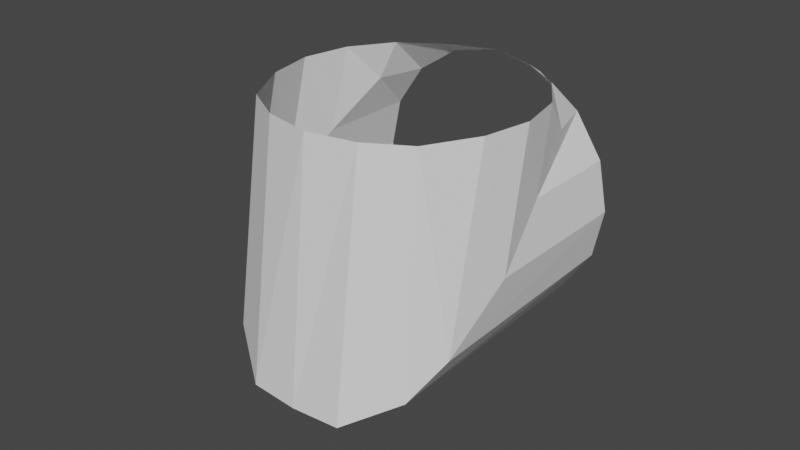 # Source: Link_5.blend  (saved by Blender 2.82.7; exported with 4.5.12 LTS)
import bpy
from mathutils import Matrix  # noqa: F401  (used for matrix-valued properties, if any)

bpy.ops.wm.read_factory_settings(use_empty=True)
scene = bpy.context.scene
scene.name = 'Scene'

# ---- collections
col_collection = bpy.data.collections.new('Collection'); scene.collection.children.link(col_collection)

# ---- world
world_world = bpy.data.worlds.new('World'); scene.world = world_world
world_world.use_nodes = True; world_world.node_tree.nodes.clear()
_N = world_world.node_tree.nodes; _L = world_world.node_tree.links
n0 = _N.new('ShaderNodeOutputWorld'); n0.name = 'World Output'; n0.location = (300, 300)
n1 = _N.new('ShaderNodeBackground'); n1.name = 'Background'; n1.location = (10, 300)
n1.inputs[0].default_value = (0.05088, 0.05088, 0.05088, 1.0)
_L.new(n1.outputs[0], n0.inputs[0])
n0.is_active_output = True
world_world.color = (0.05088, 0.05088, 0.05088)
world_world.use_sun_shadow = False
world_world.sun_shadow_jitter_overblur = 0.0

# ---- meshes
me_link_5 = bpy.data.meshes.new('Link 5')
me_link_5.from_pydata([(0.0, 1.066, 0.0), (-0.3827, 0.9239, 0.0), (0.3952, 1.049, -0.08385), (-0.7071, 0.7071, 0.0), (-0.9239, 0.3827, 0.0), (0.7302, 1.049, -0.3077), (-1.0, 7.55e-08, 0.0), (-0.3952, -1.24, -2.001), (-0.9239, -0.3827, 0.0), (0.9541, 1.049, -0.6427), (-0.7071, -0.7758, 0.0), (-0.7812, -0.9805, -1.77), (-0.3827, -0.9655, 0.0), (1.033, 1.049, -1.038), (3.258e-07, -1.042, 0.0), (-0.9541, -0.7392, -1.479), (0.3827, -0.9655, 0.0), (0.9541, 1.049, -1.433), (0.7071, -0.7758, 0.0), (-1.033, -0.2468, -1.038), (0.9239, -0.3827, 0.0), (0.7302, 1.049, -1.768), (1.0, 9.656e-07, 0.0), (-0.9541, 0.2167, -0.6427), (0.9239, 0.3827, 0.0), (0.3952, 1.049, -1.992), (0.7071, 0.7071, 0.0), (-0.8385, 0.6675, -0.3077), (0.3827, 0.9239, 0.0), (-4.089e-06, 1.049, -2.071), (-0.3952, 1.049, -0.08385), (-4.089e-06, -1.263, -2.009), (-0.7302, 1.049, -0.3077), (0.3952, -1.24, -2.001), (-0.9541, 1.049, -0.6427), (0.7812, -0.9805, -1.77), (-1.033, 1.049, -1.038), (0.9541, -0.7392, -1.479), (-0.9541, 1.049, -1.433), (1.033, -0.2468, -1.038), (-0.7302, 1.049, -1.768), (0.9541, 0.2167, -0.6427), (-0.3952, 1.049, -1.992), (0.8385, 0.6675, -0.3077)], [], [(30, 1, 0), (21, 35, 33, 25), (34, 23, 27, 32), (17, 37, 35, 21), (36, 19, 23, 34), (13, 39, 37, 17), (38, 15, 19, 36), (9, 41, 39, 13), (40, 11, 15, 38), (5, 43, 41, 9), (42, 7, 11, 40), (28, 2, 0), (29, 31, 7, 42), (25, 33, 31, 29), (30, 32, 3, 1), (5, 2, 28, 26), (32, 27, 3), (5, 26, 43), (24, 43, 26), (43, 24, 41), (3, 27, 4), (27, 23, 4), (24, 22, 41), (41, 22, 39), (22, 20, 39), (39, 20, 37), (18, 37, 20), (37, 18, 35), (4, 23, 6), (23, 19, 6), (6, 19, 8), (15, 8, 19), (8, 15, 10), (11, 10, 15), (33, 35, 18, 16), (11, 7, 12, 10), (7, 31, 14, 12), (31, 33, 16, 14)])
_uv = me_link_5.uv_layers.new(name='UVMap')
_uv.uv.foreach_set('vector', [0.0, 0.0, 0.0, 0.0, 0.0, 0.0, 0.0, 0.0, 0.0, 0.0, 0.0, 0.0, 0.0, 0.0, 0.0, 0.0, 0.0, 0.0, 0.0, 0.0, 0.0, 0.0, 0.0, 0.0, 0.0, 0.0, 0.0, 0.0, 0.0, 0.0, 0.0, 0.0, 0.0, 0.0, 0.0, 0.0, 0.0, 0.0, 0.0, 0.0, 0.0, 0.0, 0.0, 0.0, 0.0, 0.0, 0.0, 0.0, 0.0, 0.0, 0.0, 0.0, 0.0, 0.0, 0.0, 0.0, 0.0, 0.0, 0.0, 0.0, 0.0, 0.0, 0.0, 0.0, 0.0, 0.0, 0.0, 0.0, 0.0, 0.0, 0.0, 0.0, 0.0, 0.0, 0.0, 0.0, 0.0, 0.0, 0.0, 0.0, 0.0, 0.0, 0.0, 0.0, 0.0, 0.0, 0.0, 0.0, 0.0, 0.0, 0.0, 0.0, 0.0, 0.0, 0.0, 0.0, 0.0, 0.0, 0.0, 0.0, 0.0, 0.0, 0.0, 0.0, 0.0, 0.0, 0.0, 0.0, 0.0, 0.0, 0.0, 0.0, 0.0, 0.0, 0.0, 0.0, 0.0, 0.0, 0.0, 0.0, 0.0, 0.0, 0.0, 0.0, 0.0, 0.0, 0.0, 0.0, 0.0, 0.0, 0.0, 0.0, 0.0, 0.0, 0.0, 0.0, 0.0, 0.0, 0.0, 0.0, 0.0, 0.0, 0.0, 0.0, 0.0, 0.0, 0.0, 0.0, 0.0, 0.0, 0.0, 0.0, 0.0, 0.0, 0.0, 0.0, 0.0, 0.0, 0.0, 0.0, 0.0, 0.0, 0.0, 0.0, 0.0, 0.0, 0.0, 0.0, 0.0, 0.0, 0.0, 0.0, 0.0, 0.0, 0.0, 0.0, 0.0, 0.0, 0.0, 0.0, 0.0, 0.0, 0.0, 0.0, 0.0, 0.0, 0.0, 0.0, 0.0, 0.0, 0.0, 0.0, 0.0, 0.0, 0.0, 0.0, 0.0, 0.0, 0.0, 0.0, 0.0, 0.0, 0.0, 0.0, 0.0, 0.0, 0.0, 0.0, 0.0, 0.0, 0.0, 0.0, 0.0, 0.0, 0.0, 0.0, 0.0, 0.0, 0.0, 0.0, 0.0, 0.0, 0.0, 0.0, 0.0, 0.0, 0.0, 0.0, 0.0, 0.0, 0.0, 0.0, 0.0, 0.0, 0.0, 0.0, 0.0, 0.0, 0.0, 0.0, 0.0, 0.0, 0.0, 0.0, 0.0, 0.0, 0.0, 0.0, 0.0, 0.0, 0.0, 0.0, 0.0, 0.0, 0.0, 0.0, 0.0, 0.0, 0.0, 0.0, 0.0, 0.0, 0.0, 0.0])
me_link_5.use_remesh_fix_poles = True
me_link_5.use_remesh_preserve_attributes = False
me_link_5.use_mirror_vertex_groups = False
me_link_5.update()

# ---- objects
ob_link_5 = bpy.data.objects.new('Link 5', me_link_5)

# ---- transforms, parenting, visibility, modifiers, constraints
ob_link_5.location = (0.0, 0.0, 0.04168)
ob_link_5.scale = (0.04016, 0.04016, 0.04016)
ob_link_5.lineart.crease_threshold = 0.0

# ---- collection membership
col_collection.objects.link(ob_link_5)

# ---- scene / render settings (as saved in the file)
scene.frame_start = 1; scene.frame_end = 250; scene.frame_set(1)
scene.render.engine = 'BLENDER_EEVEE_NEXT'
scene.cycles.use_denoising = False
scene.cycles.samples = 128
scene.cycles.sampling_pattern = 'TABULATED_SOBOL'
scene.cycles.use_adaptive_sampling = False
scene.cycles.use_light_tree = False
scene.view_settings.view_transform = 'Filmic'
bpy.context.view_layer.update()

# ---- added for rendering (the .blend has no active camera and no usable light): camera, sun
cam_auto = bpy.data.cameras.new('AutoCamera')
cam_auto.lens = 50.0
cam_auto.sensor_width = 36.0
cam_auto.clip_end = 1000.0
ob_auto_camera = bpy.data.objects.new('AutoCamera', cam_auto)
scene.collection.objects.link(ob_auto_camera)
ob_auto_camera.location = (0.185045, -0.226011, 0.148141)
ob_auto_camera.rotation_euler = (1.09748, -7.21219e-08, 0.694738)
scene.camera = ob_auto_camera
light_auto_sun = bpy.data.lights.new('AutoSun', 'SUN')
light_auto_sun.energy = 3.0
light_auto_sun.angle = 0.0523599
ob_auto_sun = bpy.data.objects.new('AutoSun', light_auto_sun)
scene.collection.objects.link(ob_auto_sun)
ob_auto_sun.rotation_euler = (0.872665, 0.174533, 0.523599)
bpy.context.view_layer.update()

